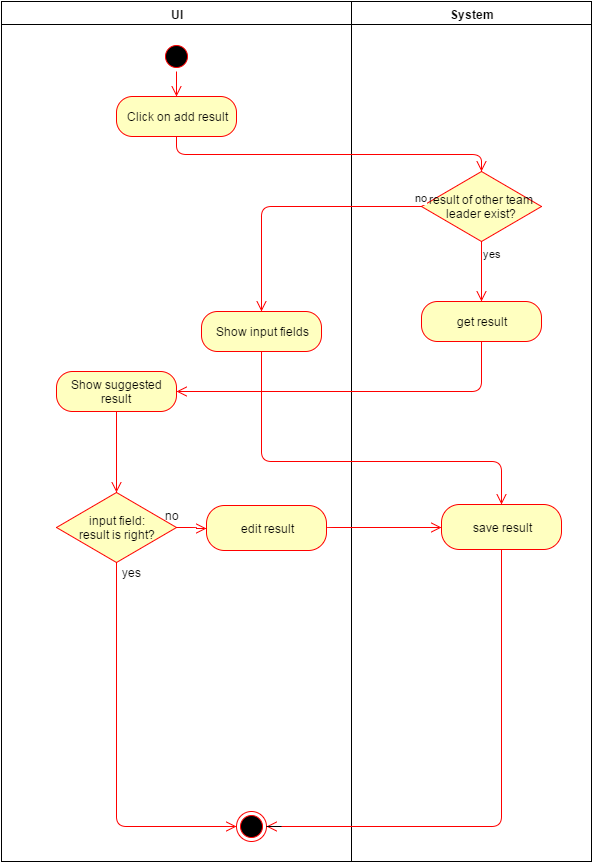

The diagram above was exported from draw.io. Its source (the exported page's mxGraphModel, read from the mxfile embedded in the PNG):
<mxGraphModel dx="2256" dy="696" grid="1" gridSize="10" guides="1" tooltips="1" connect="1" arrows="1" fold="1" page="1" pageScale="1" pageWidth="826" pageHeight="1169" math="0" shadow="0">
  <root>
    <mxCell id="0" style=";html=1;" />
    <mxCell id="1" style=";html=1;" parent="0" />
    <mxCell id="707a839cc160ea4c-5" value="" style="whiteSpace=wrap;html=1;fontSize=14;" vertex="1" parent="1">
      <mxGeometry x="-50" y="20" width="590" height="860" as="geometry" />
    </mxCell>
    <mxCell id="2" value="UI" style="swimlane;whiteSpace=wrap;html=1;startSize=23;" vertex="1" parent="1">
      <mxGeometry x="-50" y="20" width="350" height="860" as="geometry" />
    </mxCell>
    <mxCell id="5" value="" style="ellipse;shape=startState;fillColor=#000000;strokeColor=#ff0000;html=1;" vertex="1" parent="2">
      <mxGeometry x="160" y="40" width="30" height="30" as="geometry" />
    </mxCell>
    <mxCell id="6673983a13ab60f8-43" value="Click on add result&lt;br&gt;" style="rounded=1;whiteSpace=wrap;html=1;arcSize=40;fillColor=#ffffc0;strokeColor=#ff0000;" vertex="1" parent="2">
      <mxGeometry x="115" y="95" width="120" height="40" as="geometry" />
    </mxCell>
    <mxCell id="6673983a13ab60f8-42" value="" style="edgeStyle=orthogonalEdgeStyle;html=1;verticalAlign=bottom;endArrow=open;endSize=8;strokeColor=#ff0000;exitX=0.5;exitY=1;entryX=0.5;entryY=0;" edge="1" parent="2" source="5" target="6673983a13ab60f8-43">
      <mxGeometry relative="1" as="geometry">
        <mxPoint x="190" y="230" as="targetPoint" />
        <mxPoint x="140" y="155" as="sourcePoint" />
      </mxGeometry>
    </mxCell>
    <mxCell id="6673983a13ab60f8-60" value="Show input fields&lt;br&gt;" style="rounded=1;whiteSpace=wrap;html=1;arcSize=40;fillColor=#ffffc0;strokeColor=#ff0000;" vertex="1" parent="2">
      <mxGeometry x="200" y="310" width="120" height="40" as="geometry" />
    </mxCell>
    <mxCell id="6673983a13ab60f8-62" value="Show suggested result&lt;br&gt;" style="rounded=1;whiteSpace=wrap;html=1;arcSize=40;fillColor=#ffffc0;strokeColor=#ff0000;" vertex="1" parent="2">
      <mxGeometry x="55" y="370" width="120" height="40" as="geometry" />
    </mxCell>
    <mxCell id="6673983a13ab60f8-65" value="" style="ellipse;html=1;shape=endState;fillColor=#000000;strokeColor=#ff0000;" vertex="1" parent="2">
      <mxGeometry x="235" y="810" width="30" height="30" as="geometry" />
    </mxCell>
    <mxCell id="6673983a13ab60f8-67" style="edgeStyle=orthogonalEdgeStyle;html=1;exitX=0.5;exitY=1;endArrow=open;endSize=8;strokeColor=#ff0000;entryX=0;entryY=0.5;" edge="1" parent="2" source="314eed36abd91e6b-5" target="6673983a13ab60f8-65">
      <mxGeometry relative="1" as="geometry">
        <mxPoint x="230" y="825" as="targetPoint" />
        <Array as="points">
          <mxPoint x="115" y="825" />
        </Array>
      </mxGeometry>
    </mxCell>
    <mxCell id="314eed36abd91e6b-10" value="yes" style="text;html=1;resizable=0;points=[];align=center;verticalAlign=middle;labelBackgroundColor=#ffffff;" vertex="1" connectable="0" parent="6673983a13ab60f8-67">
      <mxGeometry x="-0.744" y="1" relative="1" as="geometry">
        <mxPoint x="14" y="-40" as="offset" />
      </mxGeometry>
    </mxCell>
    <mxCell id="314eed36abd91e6b-5" value="input field:&lt;br&gt;result is right?&lt;br&gt;" style="rhombus;whiteSpace=wrap;html=1;fillColor=#ffffc0;strokeColor=#ff0000;" vertex="1" parent="2">
      <mxGeometry x="55" y="491" width="120" height="70" as="geometry" />
    </mxCell>
    <mxCell id="314eed36abd91e6b-9" style="edgeStyle=orthogonalEdgeStyle;html=1;exitX=0.5;exitY=1;entryX=0.5;entryY=0;endArrow=open;endSize=8;strokeColor=#ff0000;" edge="1" parent="2" source="6673983a13ab60f8-62" target="314eed36abd91e6b-5">
      <mxGeometry relative="1" as="geometry">
        <mxPoint x="200" y="410" as="sourcePoint" />
        <mxPoint x="200" y="830" as="targetPoint" />
      </mxGeometry>
    </mxCell>
    <mxCell id="1a9f74ddb709879e-14" value="&lt;font color=&quot;#000000&quot;&gt;no&lt;/font&gt;" style="text;html=1;strokeColor=none;fillColor=none;align=center;verticalAlign=middle;whiteSpace=wrap;fontColor=#FF3333;" vertex="1" parent="2">
      <mxGeometry x="150" y="504" width="40" height="20" as="geometry" />
    </mxCell>
    <mxCell id="3" value="System" style="swimlane;whiteSpace=wrap;html=1;" vertex="1" parent="1">
      <mxGeometry x="300" y="20" width="240" height="860" as="geometry" />
    </mxCell>
    <mxCell id="6673983a13ab60f8-59" value="get result&lt;br&gt;" style="rounded=1;whiteSpace=wrap;html=1;arcSize=40;fillColor=#ffffc0;strokeColor=#ff0000;" vertex="1" parent="3">
      <mxGeometry x="70" y="300" width="120" height="40" as="geometry" />
    </mxCell>
    <mxCell id="6673983a13ab60f8-50" value="result of other team leader exist?&lt;br&gt;" style="rhombus;whiteSpace=wrap;html=1;fillColor=#ffffc0;strokeColor=#ff0000;" vertex="1" parent="3">
      <mxGeometry x="70" y="170" width="120" height="70" as="geometry" />
    </mxCell>
    <mxCell id="6673983a13ab60f8-52" value="yes" style="edgeStyle=orthogonalEdgeStyle;html=1;align=left;verticalAlign=top;endArrow=open;endSize=8;strokeColor=#ff0000;" edge="1" parent="3" source="6673983a13ab60f8-50" target="6673983a13ab60f8-59">
      <mxGeometry x="-1" relative="1" as="geometry">
        <mxPoint x="120" y="390" as="targetPoint" />
      </mxGeometry>
    </mxCell>
    <mxCell id="314eed36abd91e6b-19" value="save result&lt;br&gt;" style="rounded=1;whiteSpace=wrap;html=1;arcSize=40;fillColor=#ffffc0;strokeColor=#ff0000;" vertex="1" parent="3">
      <mxGeometry x="90" y="503" width="120" height="45" as="geometry" />
    </mxCell>
    <mxCell id="6673983a13ab60f8-63" style="edgeStyle=orthogonalEdgeStyle;html=1;exitX=0.5;exitY=1;entryX=1;entryY=0.5;endArrow=open;endSize=8;strokeColor=#ff0000;" edge="1" parent="1" source="6673983a13ab60f8-59" target="6673983a13ab60f8-62">
      <mxGeometry relative="1" as="geometry" />
    </mxCell>
    <mxCell id="6673983a13ab60f8-51" value="no" style="edgeStyle=orthogonalEdgeStyle;html=1;align=left;verticalAlign=bottom;endArrow=open;endSize=8;strokeColor=#ff0000;exitX=0;exitY=0.5;" edge="1" parent="1" source="6673983a13ab60f8-50" target="6673983a13ab60f8-60">
      <mxGeometry x="-0.9365" relative="1" as="geometry">
        <mxPoint x="750" y="460" as="targetPoint" />
        <mxPoint as="offset" />
      </mxGeometry>
    </mxCell>
    <mxCell id="6673983a13ab60f8-69" style="edgeStyle=orthogonalEdgeStyle;html=1;exitX=0.5;exitY=1;entryX=0.5;entryY=0;endArrow=open;endSize=8;strokeColor=#ff0000;" edge="1" parent="1" source="6673983a13ab60f8-43" target="6673983a13ab60f8-50">
      <mxGeometry relative="1" as="geometry" />
    </mxCell>
    <mxCell id="314eed36abd91e6b-20" style="edgeStyle=orthogonalEdgeStyle;html=1;entryX=0.5;entryY=0;endArrow=open;endSize=8;strokeColor=#ff0000;exitX=0.5;exitY=1;" edge="1" parent="1" source="6673983a13ab60f8-60" target="314eed36abd91e6b-19">
      <mxGeometry x="60" y="520" as="geometry">
        <mxPoint x="60" y="520" as="sourcePoint" />
        <mxPoint x="60" y="837" as="targetPoint" />
        <Array as="points">
          <mxPoint x="210" y="480" />
          <mxPoint x="450" y="480" />
        </Array>
      </mxGeometry>
    </mxCell>
    <mxCell id="6673983a13ab60f8-68" style="edgeStyle=orthogonalEdgeStyle;html=1;endArrow=open;endSize=8;strokeColor=#ff0000;exitX=0.5;exitY=1;entryX=1;entryY=0.5;" edge="1" parent="1" source="314eed36abd91e6b-19" target="6673983a13ab60f8-65">
      <mxGeometry relative="1" as="geometry">
        <mxPoint x="50" y="510" as="sourcePoint" />
        <Array as="points">
          <mxPoint x="450" y="845" />
        </Array>
        <mxPoint x="240" y="845" as="targetPoint" />
      </mxGeometry>
    </mxCell>
    <mxCell id="314eed36abd91e6b-6" value="edit result&lt;br&gt;" style="rounded=1;whiteSpace=wrap;html=1;arcSize=40;fillColor=#ffffc0;strokeColor=#ff0000;" vertex="1" parent="1">
      <mxGeometry x="155" y="524" width="120" height="45" as="geometry" />
    </mxCell>
    <mxCell id="1a9f74ddb709879e-12" value="" style="edgeStyle=orthogonalEdgeStyle;html=1;verticalAlign=bottom;endArrow=open;endSize=8;strokeColor=#ff0000;exitX=1;exitY=0.5;entryX=0;entryY=0.5;" edge="1" parent="1" source="314eed36abd91e6b-6" target="314eed36abd91e6b-19">
      <mxGeometry x="135" y="100" as="geometry">
        <mxPoint x="135" y="125" as="targetPoint" />
        <mxPoint x="135" y="100" as="sourcePoint" />
        <Array as="points">
          <mxPoint x="275" y="546" />
        </Array>
      </mxGeometry>
    </mxCell>
    <mxCell id="1a9f74ddb709879e-13" value="" style="edgeStyle=orthogonalEdgeStyle;html=1;verticalAlign=bottom;endArrow=open;endSize=8;strokeColor=#ff0000;exitX=1;exitY=0.5;entryX=0;entryY=0.5;" edge="1" parent="1" source="314eed36abd91e6b-5" target="314eed36abd91e6b-6">
      <mxGeometry x="145" y="110" as="geometry">
        <mxPoint x="145" y="135" as="targetPoint" />
        <mxPoint x="145" y="110" as="sourcePoint" />
        <Array as="points">
          <mxPoint x="145" y="546" />
          <mxPoint x="145" y="547" />
        </Array>
      </mxGeometry>
    </mxCell>
    <mxCell id="1a9f74ddb709879e-15" style="edgeStyle=orthogonalEdgeStyle;rounded=0;html=1;exitX=1;exitY=0.5;labelBackgroundColor=#FF3333;endArrow=none;endFill=0;jettySize=auto;orthogonalLoop=1;strokeColor=#000000;fillColor=#FF3333;fontColor=#FF3333;" edge="1" parent="1" source="6673983a13ab60f8-65">
      <mxGeometry relative="1" as="geometry">
        <mxPoint x="230" y="845" as="targetPoint" />
      </mxGeometry>
    </mxCell>
  </root>
</mxGraphModel>